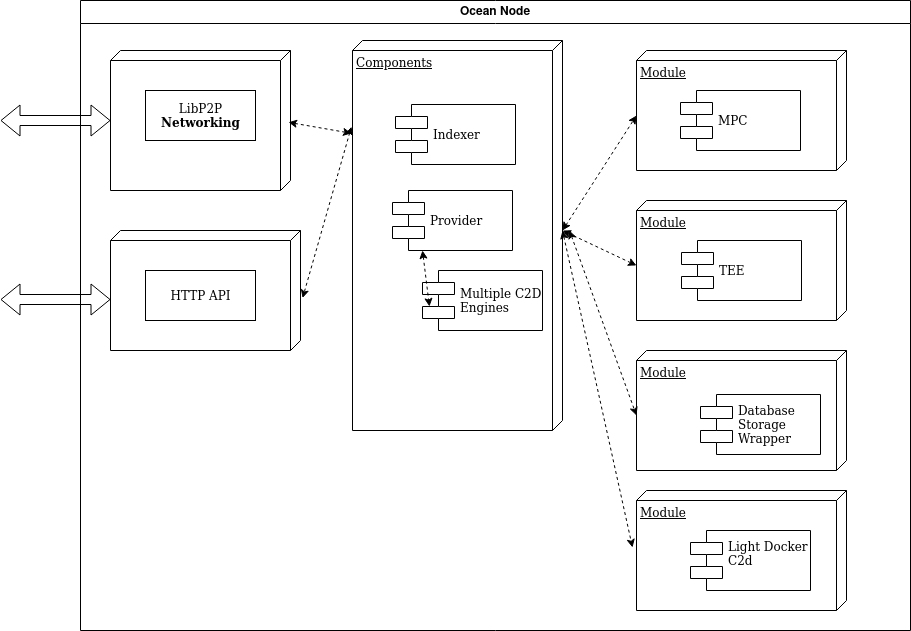

The diagram above was exported from draw.io. Its source (the exported page's mxGraphModel, read from the mxfile embedded in the PNG):
<mxGraphModel dx="1362" dy="691" grid="1" gridSize="10" guides="1" tooltips="1" connect="1" arrows="1" fold="1" page="1" pageScale="1" pageWidth="1169" pageHeight="827" background="none" math="0" shadow="0">
  <root>
    <mxCell id="0" />
    <mxCell id="1" parent="0" />
    <mxCell id="39150e848f15840c-1" value="" style="verticalAlign=top;align=left;spacingTop=8;spacingLeft=2;spacingRight=12;shape=cube;size=10;direction=south;fontStyle=4;html=1;rounded=0;shadow=0;comic=0;labelBackgroundColor=none;strokeWidth=1;fontFamily=Verdana;fontSize=12" parent="1" vertex="1">
      <mxGeometry x="120" y="70" width="180" height="140" as="geometry" />
    </mxCell>
    <mxCell id="39150e848f15840c-3" value="Components" style="verticalAlign=top;align=left;spacingTop=8;spacingLeft=2;spacingRight=12;shape=cube;size=10;direction=south;fontStyle=4;html=1;rounded=0;shadow=0;comic=0;labelBackgroundColor=none;strokeWidth=1;fontFamily=Verdana;fontSize=12" parent="1" vertex="1">
      <mxGeometry x="362" y="60" width="210" height="390" as="geometry" />
    </mxCell>
    <mxCell id="39150e848f15840c-4" value="LibP2P&lt;br&gt;&lt;b&gt;Networking&lt;/b&gt;" style="html=1;rounded=0;shadow=0;comic=0;labelBackgroundColor=none;strokeWidth=1;fontFamily=Verdana;fontSize=12;align=center;" parent="1" vertex="1">
      <mxGeometry x="155" y="110" width="110" height="50" as="geometry" />
    </mxCell>
    <mxCell id="39150e848f15840c-7" value="Provider" style="shape=component;align=left;spacingLeft=36;rounded=0;shadow=0;comic=0;labelBackgroundColor=none;strokeWidth=1;fontFamily=Verdana;fontSize=12;html=1;" parent="1" vertex="1">
      <mxGeometry x="402" y="210" width="120" height="60" as="geometry" />
    </mxCell>
    <mxCell id="39150e848f15840c-10" value="Indexer" style="shape=component;align=left;spacingLeft=36;rounded=0;shadow=0;comic=0;labelBackgroundColor=none;strokeWidth=1;fontFamily=Verdana;fontSize=12;html=1;" parent="1" vertex="1">
      <mxGeometry x="405" y="124" width="120" height="60" as="geometry" />
    </mxCell>
    <mxCell id="39150e848f15840c-11" style="edgeStyle=none;rounded=0;html=1;dashed=1;labelBackgroundColor=none;startArrow=classic;startFill=1;endArrow=classic;endFill=1;fontFamily=Verdana;fontSize=12;entryX=0.563;entryY=-0.011;entryDx=0;entryDy=0;entryPerimeter=0;exitX=0.221;exitY=1.005;exitDx=0;exitDy=0;exitPerimeter=0;" parent="1" source="39150e848f15840c-3" target="fq037zu-ZhPwcoGEC1Z5-2" edge="1">
      <mxGeometry relative="1" as="geometry">
        <mxPoint x="379.0981904829623" y="244.15005179924594" as="targetPoint" />
      </mxGeometry>
    </mxCell>
    <mxCell id="fq037zu-ZhPwcoGEC1Z5-2" value="" style="verticalAlign=top;align=left;spacingTop=8;spacingLeft=2;spacingRight=12;shape=cube;size=10;direction=south;fontStyle=4;html=1;rounded=0;shadow=0;comic=0;labelBackgroundColor=none;strokeWidth=1;fontFamily=Verdana;fontSize=12" vertex="1" parent="1">
      <mxGeometry x="120" y="250" width="190" height="120" as="geometry" />
    </mxCell>
    <mxCell id="fq037zu-ZhPwcoGEC1Z5-3" value="HTTP API" style="html=1;rounded=0;shadow=0;comic=0;labelBackgroundColor=none;strokeWidth=1;fontFamily=Verdana;fontSize=12;align=center;" vertex="1" parent="1">
      <mxGeometry x="155" y="290" width="110" height="50" as="geometry" />
    </mxCell>
    <mxCell id="fq037zu-ZhPwcoGEC1Z5-4" style="edgeStyle=none;rounded=0;html=1;dashed=1;labelBackgroundColor=none;startArrow=classic;startFill=1;endArrow=classic;endFill=1;fontFamily=Verdana;fontSize=12;entryX=0.513;entryY=0.011;entryDx=0;entryDy=0;entryPerimeter=0;exitX=0.238;exitY=1.005;exitDx=0;exitDy=0;exitPerimeter=0;" edge="1" parent="1" source="39150e848f15840c-3" target="39150e848f15840c-1">
      <mxGeometry relative="1" as="geometry">
        <mxPoint x="450" y="152" as="sourcePoint" />
        <mxPoint x="322" y="350" as="targetPoint" />
      </mxGeometry>
    </mxCell>
    <mxCell id="fq037zu-ZhPwcoGEC1Z5-5" value="Module" style="verticalAlign=top;align=left;spacingTop=8;spacingLeft=2;spacingRight=12;shape=cube;size=10;direction=south;fontStyle=4;html=1;rounded=0;shadow=0;comic=0;labelBackgroundColor=none;strokeWidth=1;fontFamily=Verdana;fontSize=12" vertex="1" parent="1">
      <mxGeometry x="646" y="70" width="210" height="120" as="geometry" />
    </mxCell>
    <mxCell id="fq037zu-ZhPwcoGEC1Z5-7" value="MPC" style="shape=component;align=left;spacingLeft=36;rounded=0;shadow=0;comic=0;labelBackgroundColor=none;strokeWidth=1;fontFamily=Verdana;fontSize=12;html=1;" vertex="1" parent="1">
      <mxGeometry x="690" y="110" width="120" height="60" as="geometry" />
    </mxCell>
    <mxCell id="fq037zu-ZhPwcoGEC1Z5-9" value="Module" style="verticalAlign=top;align=left;spacingTop=8;spacingLeft=2;spacingRight=12;shape=cube;size=10;direction=south;fontStyle=4;html=1;rounded=0;shadow=0;comic=0;labelBackgroundColor=none;strokeWidth=1;fontFamily=Verdana;fontSize=12" vertex="1" parent="1">
      <mxGeometry x="646" y="220" width="210" height="120" as="geometry" />
    </mxCell>
    <mxCell id="fq037zu-ZhPwcoGEC1Z5-10" value="TEE" style="shape=component;align=left;spacingLeft=36;rounded=0;shadow=0;comic=0;labelBackgroundColor=none;strokeWidth=1;fontFamily=Verdana;fontSize=12;html=1;" vertex="1" parent="1">
      <mxGeometry x="691" y="260" width="120" height="60" as="geometry" />
    </mxCell>
    <mxCell id="fq037zu-ZhPwcoGEC1Z5-11" value="Module" style="verticalAlign=top;align=left;spacingTop=8;spacingLeft=2;spacingRight=12;shape=cube;size=10;direction=south;fontStyle=4;html=1;rounded=0;shadow=0;comic=0;labelBackgroundColor=none;strokeWidth=1;fontFamily=Verdana;fontSize=12" vertex="1" parent="1">
      <mxGeometry x="646" y="370" width="210" height="120" as="geometry" />
    </mxCell>
    <mxCell id="fq037zu-ZhPwcoGEC1Z5-12" value="Database&lt;br&gt;Storage&lt;br&gt;Wrapper" style="shape=component;align=left;spacingLeft=36;rounded=0;shadow=0;comic=0;labelBackgroundColor=none;strokeWidth=1;fontFamily=Verdana;fontSize=12;html=1;" vertex="1" parent="1">
      <mxGeometry x="710" y="414" width="120" height="60" as="geometry" />
    </mxCell>
    <mxCell id="fq037zu-ZhPwcoGEC1Z5-13" value="Module" style="verticalAlign=top;align=left;spacingTop=8;spacingLeft=2;spacingRight=12;shape=cube;size=10;direction=south;fontStyle=4;html=1;rounded=0;shadow=0;comic=0;labelBackgroundColor=none;strokeWidth=1;fontFamily=Verdana;fontSize=12" vertex="1" parent="1">
      <mxGeometry x="646" y="510" width="210" height="120" as="geometry" />
    </mxCell>
    <mxCell id="fq037zu-ZhPwcoGEC1Z5-14" value="&lt;div&gt;Light Docker&lt;/div&gt;&lt;div&gt;C2d&lt;/div&gt;&lt;div&gt;&lt;br&gt;&lt;/div&gt;" style="shape=component;align=left;spacingLeft=36;rounded=0;shadow=0;comic=0;labelBackgroundColor=none;strokeWidth=1;fontFamily=Verdana;fontSize=12;html=1;" vertex="1" parent="1">
      <mxGeometry x="700" y="550" width="120" height="60" as="geometry" />
    </mxCell>
    <mxCell id="fq037zu-ZhPwcoGEC1Z5-15" style="edgeStyle=none;rounded=0;html=1;dashed=1;labelBackgroundColor=none;startArrow=classic;startFill=1;endArrow=classic;endFill=1;fontFamily=Verdana;fontSize=12;entryX=0;entryY=0;entryDx=65;entryDy=210;entryPerimeter=0;exitX=0;exitY=0;exitDx=190;exitDy=0;exitPerimeter=0;" edge="1" parent="1" source="39150e848f15840c-3" target="fq037zu-ZhPwcoGEC1Z5-5">
      <mxGeometry relative="1" as="geometry">
        <mxPoint x="459" y="166" as="sourcePoint" />
        <mxPoint x="322" y="350" as="targetPoint" />
      </mxGeometry>
    </mxCell>
    <mxCell id="fq037zu-ZhPwcoGEC1Z5-16" style="edgeStyle=none;rounded=0;html=1;dashed=1;labelBackgroundColor=none;startArrow=classic;startFill=1;endArrow=classic;endFill=1;fontFamily=Verdana;fontSize=12;entryX=0;entryY=0;entryDx=65;entryDy=210;entryPerimeter=0;exitX=0;exitY=0;exitDx=190;exitDy=0;exitPerimeter=0;" edge="1" parent="1" source="39150e848f15840c-3" target="fq037zu-ZhPwcoGEC1Z5-9">
      <mxGeometry relative="1" as="geometry">
        <mxPoint x="670" y="270" as="sourcePoint" />
        <mxPoint x="770" y="135" as="targetPoint" />
      </mxGeometry>
    </mxCell>
    <mxCell id="fq037zu-ZhPwcoGEC1Z5-17" style="edgeStyle=none;rounded=0;html=1;dashed=1;labelBackgroundColor=none;startArrow=classic;startFill=1;endArrow=classic;endFill=1;fontFamily=Verdana;fontSize=12;entryX=0;entryY=0;entryDx=65;entryDy=210;entryPerimeter=0;exitX=0.487;exitY=-0.033;exitDx=0;exitDy=0;exitPerimeter=0;" edge="1" parent="1" source="39150e848f15840c-3" target="fq037zu-ZhPwcoGEC1Z5-11">
      <mxGeometry relative="1" as="geometry">
        <mxPoint x="680" y="280" as="sourcePoint" />
        <mxPoint x="780" y="145" as="targetPoint" />
      </mxGeometry>
    </mxCell>
    <mxCell id="fq037zu-ZhPwcoGEC1Z5-18" style="edgeStyle=none;rounded=0;html=1;dashed=1;labelBackgroundColor=none;startArrow=classic;startFill=1;endArrow=classic;endFill=1;fontFamily=Verdana;fontSize=12;entryX=0.475;entryY=1.019;entryDx=0;entryDy=0;entryPerimeter=0;exitX=0;exitY=0;exitDx=190;exitDy=0;exitPerimeter=0;" edge="1" parent="1" source="39150e848f15840c-3" target="fq037zu-ZhPwcoGEC1Z5-13">
      <mxGeometry relative="1" as="geometry">
        <mxPoint x="690" y="290" as="sourcePoint" />
        <mxPoint x="790" y="155" as="targetPoint" />
      </mxGeometry>
    </mxCell>
    <mxCell id="fq037zu-ZhPwcoGEC1Z5-20" value="&lt;div&gt;Multiple C2D&lt;/div&gt;&lt;div&gt;Engines&lt;/div&gt;" style="shape=component;align=left;spacingLeft=36;rounded=0;shadow=0;comic=0;labelBackgroundColor=none;strokeWidth=1;fontFamily=Verdana;fontSize=12;html=1;" vertex="1" parent="1">
      <mxGeometry x="432" y="290" width="120" height="60" as="geometry" />
    </mxCell>
    <mxCell id="fq037zu-ZhPwcoGEC1Z5-21" style="edgeStyle=none;rounded=0;html=1;dashed=1;labelBackgroundColor=none;startArrow=classic;startFill=1;endArrow=classic;endFill=1;fontFamily=Verdana;fontSize=12;entryX=0.058;entryY=0.6;entryDx=0;entryDy=0;entryPerimeter=0;exitX=0.25;exitY=1;exitDx=0;exitDy=0;" edge="1" parent="1" source="39150e848f15840c-7" target="fq037zu-ZhPwcoGEC1Z5-20">
      <mxGeometry relative="1" as="geometry">
        <mxPoint x="371" y="156" as="sourcePoint" />
        <mxPoint x="334" y="328" as="targetPoint" />
      </mxGeometry>
    </mxCell>
    <mxCell id="fq037zu-ZhPwcoGEC1Z5-22" value="Ocean Node" style="swimlane;whiteSpace=wrap;html=1;" vertex="1" parent="1">
      <mxGeometry x="90" y="20" width="830" height="630" as="geometry" />
    </mxCell>
    <mxCell id="fq037zu-ZhPwcoGEC1Z5-25" value="" style="shape=flexArrow;endArrow=classic;html=1;rounded=0;startArrow=block;" edge="1" parent="fq037zu-ZhPwcoGEC1Z5-22" target="39150e848f15840c-1">
      <mxGeometry width="50" height="50" relative="1" as="geometry">
        <mxPoint x="-80" y="120" as="sourcePoint" />
        <mxPoint x="230" y="230" as="targetPoint" />
      </mxGeometry>
    </mxCell>
    <mxCell id="fq037zu-ZhPwcoGEC1Z5-26" value="" style="shape=flexArrow;endArrow=classic;html=1;rounded=0;startArrow=block;" edge="1" parent="1">
      <mxGeometry width="50" height="50" relative="1" as="geometry">
        <mxPoint x="10" y="319" as="sourcePoint" />
        <mxPoint x="120" y="319" as="targetPoint" />
      </mxGeometry>
    </mxCell>
  </root>
</mxGraphModel>